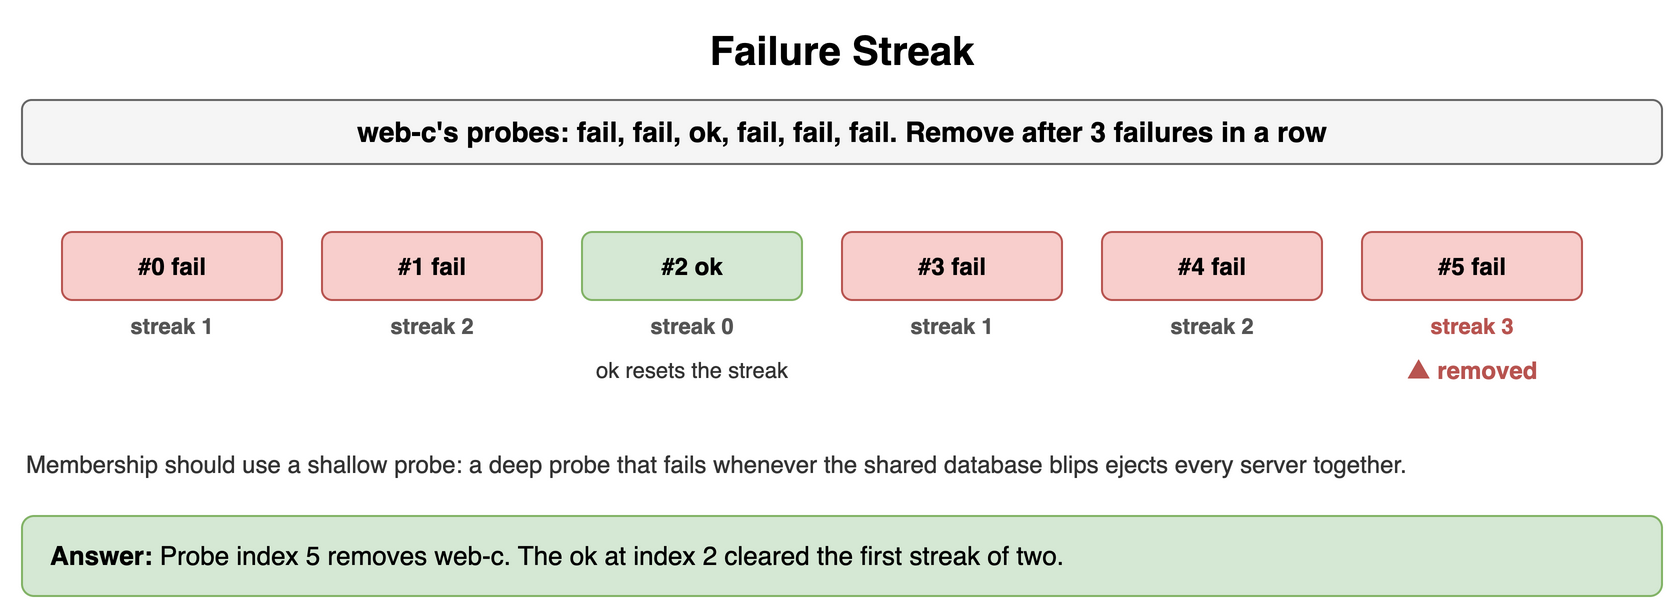

The diagram above was exported from draw.io. Its source (the exported page's mxGraphModel, read from the mxfile embedded in the PNG):
<mxGraphModel dx="900" dy="314" grid="1" gridSize="10" guides="1" tooltips="1" connect="1" arrows="1" fold="1" page="1" pageScale="1" pageWidth="900" pageHeight="314" math="0" shadow="0">
  <root>
    <mxCell id="0" />
    <mxCell id="1" parent="0" />
    <mxCell id="m61" value="Failure Streak" style="text;html=1;align=center;verticalAlign=middle;whiteSpace=wrap;fontSize=20;fontStyle=1;" vertex="1" parent="1">
      <mxGeometry x="40" y="10" width="820" height="30" as="geometry" />
    </mxCell>
    <mxCell id="m62" value="web-c's probes: fail, fail, ok, fail, fail, fail. Remove after 3 failures in a row" style="rounded=1;whiteSpace=wrap;html=1;fillColor=#f5f5f5;strokeColor=#666666;fontStyle=1;fontSize=14;" vertex="1" parent="1">
      <mxGeometry x="40" y="50" width="820" height="32" as="geometry" />
    </mxCell>
    <mxCell id="m63" value="#0  fail" style="rounded=1;whiteSpace=wrap;html=1;fillColor=#f8cecc;strokeColor=#b85450;fontSize=12;align=center;fontStyle=1;" vertex="1" parent="1">
      <mxGeometry x="60" y="116" width="110" height="34" as="geometry" />
    </mxCell>
    <mxCell id="m64" value="streak 1" style="text;html=1;whiteSpace=wrap;fontSize=11;align=center;verticalAlign=middle;fontSize=11;fontColor=#555555;fontStyle=1;" vertex="1" parent="1">
      <mxGeometry x="60" y="154" width="110" height="18" as="geometry" />
    </mxCell>
    <mxCell id="m65" value="#1  fail" style="rounded=1;whiteSpace=wrap;html=1;fillColor=#f8cecc;strokeColor=#b85450;fontSize=12;align=center;fontStyle=1;" vertex="1" parent="1">
      <mxGeometry x="190" y="116" width="110" height="34" as="geometry" />
    </mxCell>
    <mxCell id="m66" value="streak 2" style="text;html=1;whiteSpace=wrap;fontSize=11;align=center;verticalAlign=middle;fontSize=11;fontColor=#555555;fontStyle=1;" vertex="1" parent="1">
      <mxGeometry x="190" y="154" width="110" height="18" as="geometry" />
    </mxCell>
    <mxCell id="m67" value="#2  ok" style="rounded=1;whiteSpace=wrap;html=1;fillColor=#d5e8d4;strokeColor=#82b366;fontSize=12;align=center;fontStyle=1;" vertex="1" parent="1">
      <mxGeometry x="320" y="116" width="110" height="34" as="geometry" />
    </mxCell>
    <mxCell id="m68" value="streak 0" style="text;html=1;whiteSpace=wrap;fontSize=11;align=center;verticalAlign=middle;fontSize=11;fontColor=#555555;fontStyle=1;" vertex="1" parent="1">
      <mxGeometry x="320" y="154" width="110" height="18" as="geometry" />
    </mxCell>
    <mxCell id="m69" value="#3  fail" style="rounded=1;whiteSpace=wrap;html=1;fillColor=#f8cecc;strokeColor=#b85450;fontSize=12;align=center;fontStyle=1;" vertex="1" parent="1">
      <mxGeometry x="450" y="116" width="110" height="34" as="geometry" />
    </mxCell>
    <mxCell id="m610" value="streak 1" style="text;html=1;whiteSpace=wrap;fontSize=11;align=center;verticalAlign=middle;fontSize=11;fontColor=#555555;fontStyle=1;" vertex="1" parent="1">
      <mxGeometry x="450" y="154" width="110" height="18" as="geometry" />
    </mxCell>
    <mxCell id="m611" value="#4  fail" style="rounded=1;whiteSpace=wrap;html=1;fillColor=#f8cecc;strokeColor=#b85450;fontSize=12;align=center;fontStyle=1;" vertex="1" parent="1">
      <mxGeometry x="580" y="116" width="110" height="34" as="geometry" />
    </mxCell>
    <mxCell id="m612" value="streak 2" style="text;html=1;whiteSpace=wrap;fontSize=11;align=center;verticalAlign=middle;fontSize=11;fontColor=#555555;fontStyle=1;" vertex="1" parent="1">
      <mxGeometry x="580" y="154" width="110" height="18" as="geometry" />
    </mxCell>
    <mxCell id="m613" value="#5  fail" style="rounded=1;whiteSpace=wrap;html=1;fillColor=#f8cecc;strokeColor=#b85450;fontSize=12;align=center;fontStyle=1;" vertex="1" parent="1">
      <mxGeometry x="710" y="116" width="110" height="34" as="geometry" />
    </mxCell>
    <mxCell id="m614" value="streak 3" style="text;html=1;whiteSpace=wrap;fontSize=11;align=center;verticalAlign=middle;fontSize=11;fontColor=#b85450;fontStyle=1;" vertex="1" parent="1">
      <mxGeometry x="710" y="154" width="110" height="18" as="geometry" />
    </mxCell>
    <mxCell id="m615" value="▲ removed" style="text;html=1;whiteSpace=wrap;fontSize=11;align=center;verticalAlign=middle;fontSize=12;fontColor=#b85450;fontStyle=1;" vertex="1" parent="1">
      <mxGeometry x="710" y="176" width="110" height="18" as="geometry" />
    </mxCell>
    <mxCell id="m616" value="ok resets the streak" style="text;html=1;whiteSpace=wrap;fontSize=11;align=center;verticalAlign=middle;fontSize=11;fontColor=#333333;" vertex="1" parent="1">
      <mxGeometry x="310" y="176" width="130" height="18" as="geometry" />
    </mxCell>
    <mxCell id="m617" value="Membership should use a shallow probe: a deep probe that fails whenever the shared database blips ejects every server together." style="text;html=1;whiteSpace=wrap;fontSize=11;align=left;verticalAlign=middle;fontSize=12;fontColor=#333333;" vertex="1" parent="1">
      <mxGeometry x="40" y="214" width="820" height="36" as="geometry" />
    </mxCell>
    <mxCell id="m618" value="&lt;b&gt;Answer:&lt;/b&gt; Probe index 5 removes web-c. The ok at index 2 cleared the first streak of two." style="rounded=1;whiteSpace=wrap;html=1;fillColor=#d5e8d4;strokeColor=#82b366;fontSize=13;align=left;spacingLeft=12;" vertex="1" parent="1">
      <mxGeometry x="40" y="258" width="820" height="40" as="geometry" />
    </mxCell>
  </root>
</mxGraphModel>